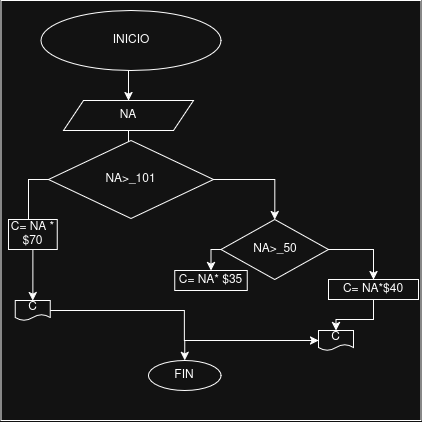

The diagram above was exported from draw.io. Its source (the exported page's mxGraphModel, read from the mxfile embedded in the PNG):
<mxGraphModel dx="957" dy="568" grid="1" gridSize="10" guides="1" tooltips="1" connect="1" arrows="1" fold="1" page="1" pageScale="1" pageWidth="850" pageHeight="1100" math="0" shadow="0">
  <root>
    <mxCell id="0" />
    <mxCell id="1" parent="0" />
    <mxCell id="AKa_Qr7Yf8VrlfdRAexK-13" parent="1" style="whiteSpace=wrap;html=1;aspect=fixed;" value="" vertex="1">
      <mxGeometry height="420" width="420" x="22.5" y="40" as="geometry" />
    </mxCell>
    <mxCell id="AKa_Qr7Yf8VrlfdRAexK-6" edge="1" parent="1" source="AKa_Qr7Yf8VrlfdRAexK-1" style="edgeStyle=orthogonalEdgeStyle;rounded=0;orthogonalLoop=1;jettySize=auto;html=1;exitX=0.5;exitY=1;exitDx=0;exitDy=0;entryX=0.5;entryY=0;entryDx=0;entryDy=0;defaultLabelBackgroundColor=page;" target="AKa_Qr7Yf8VrlfdRAexK-2">
      <mxGeometry relative="1" as="geometry" />
    </mxCell>
    <mxCell id="AKa_Qr7Yf8VrlfdRAexK-1" parent="1" style="ellipse;whiteSpace=wrap;html=1;shapeInside=1;" value="INICIO" vertex="1">
      <mxGeometry height="60" width="180" x="62.5" y="50" as="geometry" />
    </mxCell>
    <mxCell id="AKa_Qr7Yf8VrlfdRAexK-7" edge="1" parent="1" source="AKa_Qr7Yf8VrlfdRAexK-2" style="edgeStyle=orthogonalEdgeStyle;rounded=0;orthogonalLoop=1;jettySize=auto;html=1;exitX=0.5;exitY=1;exitDx=0;exitDy=0;defaultLabelBackgroundColor=page;" target="AKa_Qr7Yf8VrlfdRAexK-3">
      <mxGeometry relative="1" as="geometry" />
    </mxCell>
    <mxCell id="AKa_Qr7Yf8VrlfdRAexK-2" parent="1" style="shape=parallelogram;perimeter=parallelogramPerimeter;whiteSpace=wrap;html=1;shapeInside=1;fixedSize=1;" value="NA" vertex="1">
      <mxGeometry height="30" width="130" x="85" y="140" as="geometry" />
    </mxCell>
    <mxCell id="AKa_Qr7Yf8VrlfdRAexK-43" edge="1" parent="1" source="AKa_Qr7Yf8VrlfdRAexK-3" style="edgeStyle=orthogonalEdgeStyle;rounded=0;orthogonalLoop=1;jettySize=auto;html=1;exitX=0;exitY=0.5;exitDx=0;exitDy=0;entryX=0.5;entryY=0;entryDx=0;entryDy=0;defaultLabelBackgroundColor=page;" target="AKa_Qr7Yf8VrlfdRAexK-30">
      <mxGeometry relative="1" as="geometry" />
    </mxCell>
    <mxCell id="AKa_Qr7Yf8VrlfdRAexK-3" parent="1" style="rounded=0;whiteSpace=wrap;html=1;shape=rhombus;perimeter=rhombusPerimeter;shapeInside=1;" value="NA&amp;gt;_101" vertex="1">
      <mxGeometry height="78" width="165" x="70" y="180" as="geometry" />
    </mxCell>
    <mxCell id="AKa_Qr7Yf8VrlfdRAexK-10" parent="1" style="ellipse;whiteSpace=wrap;html=1;shapeInside=1;" value="FIN" vertex="1">
      <mxGeometry height="30" width="72.5" x="170" y="400" as="geometry" />
    </mxCell>
    <mxCell id="AKa_Qr7Yf8VrlfdRAexK-32" edge="1" parent="1" source="AKa_Qr7Yf8VrlfdRAexK-3" style="edgeStyle=orthogonalEdgeStyle;rounded=0;orthogonalLoop=1;jettySize=auto;html=1;defaultLabelBackgroundColor=page;" target="AKa_Qr7Yf8VrlfdRAexK-31" value="">
      <mxGeometry relative="1" as="geometry">
        <mxPoint x="153" y="230" as="sourcePoint" />
        <mxPoint x="190" y="475" as="targetPoint" />
      </mxGeometry>
    </mxCell>
    <mxCell id="AKa_Qr7Yf8VrlfdRAexK-60" edge="1" parent="1" source="AKa_Qr7Yf8VrlfdRAexK-31" style="edgeStyle=orthogonalEdgeStyle;rounded=0;orthogonalLoop=1;jettySize=auto;html=1;exitX=0;exitY=0.5;exitDx=0;exitDy=0;entryX=0.5;entryY=0;entryDx=0;entryDy=0;defaultLabelBackgroundColor=page;" target="AKa_Qr7Yf8VrlfdRAexK-46">
      <mxGeometry relative="1" as="geometry" />
    </mxCell>
    <mxCell id="AKa_Qr7Yf8VrlfdRAexK-61" edge="1" parent="1" source="AKa_Qr7Yf8VrlfdRAexK-31" style="edgeStyle=orthogonalEdgeStyle;rounded=0;orthogonalLoop=1;jettySize=auto;html=1;exitX=1;exitY=0.5;exitDx=0;exitDy=0;entryX=0.5;entryY=0;entryDx=0;entryDy=0;defaultLabelBackgroundColor=page;" target="AKa_Qr7Yf8VrlfdRAexK-36">
      <mxGeometry relative="1" as="geometry" />
    </mxCell>
    <mxCell id="AKa_Qr7Yf8VrlfdRAexK-31" parent="1" style="rounded=0;whiteSpace=wrap;html=1;shape=rhombus;shapeInside=1;perimeter=rhombusPerimeter;" value="NA&amp;gt;_50" vertex="1">
      <mxGeometry height="60" width="107.5" x="242.5" y="259" as="geometry" />
    </mxCell>
    <mxCell id="AKa_Qr7Yf8VrlfdRAexK-57" edge="1" parent="1" source="AKa_Qr7Yf8VrlfdRAexK-30" style="edgeStyle=orthogonalEdgeStyle;rounded=0;orthogonalLoop=1;jettySize=auto;html=1;exitX=0.5;exitY=1;exitDx=0;exitDy=0;entryX=0.5;entryY=0;entryDx=0;entryDy=0;defaultLabelBackgroundColor=page;" target="AKa_Qr7Yf8VrlfdRAexK-50">
      <mxGeometry relative="1" x="0.0011" as="geometry" />
    </mxCell>
    <mxCell id="AKa_Qr7Yf8VrlfdRAexK-58" connectable="0" parent="AKa_Qr7Yf8VrlfdRAexK-57" style="edgeLabel;html=1;align=center;verticalAlign=middle;resizable=0;points=[];inheritText=1;defaultLabelBackgroundColor=page;" value="C" vertex="1">
      <mxGeometry relative="1" x="1" y="-10" as="geometry">
        <mxPoint x="6" y="9" as="offset" />
      </mxGeometry>
    </mxCell>
    <mxCell id="AKa_Qr7Yf8VrlfdRAexK-30" parent="1" style="rounded=0;whiteSpace=wrap;html=1;shape=label;shapeInside=1;" value="C= NA * $70" vertex="1">
      <mxGeometry height="30" width="48.75" x="30" y="259" as="geometry" />
    </mxCell>
    <mxCell id="AKa_Qr7Yf8VrlfdRAexK-52" edge="1" parent="1" source="AKa_Qr7Yf8VrlfdRAexK-36" style="edgeStyle=orthogonalEdgeStyle;rounded=0;orthogonalLoop=1;jettySize=auto;html=1;exitX=0.5;exitY=1;exitDx=0;exitDy=0;entryX=0.5;entryY=0;entryDx=0;entryDy=0;defaultLabelBackgroundColor=page;" target="AKa_Qr7Yf8VrlfdRAexK-49">
      <mxGeometry relative="1" as="geometry" />
    </mxCell>
    <mxCell id="AKa_Qr7Yf8VrlfdRAexK-36" parent="1" style="rounded=0;whiteSpace=wrap;html=1;" value="C= NA*$40" vertex="1">
      <mxGeometry height="20" width="90" x="350" y="319" as="geometry" />
    </mxCell>
    <mxCell id="AKa_Qr7Yf8VrlfdRAexK-46" parent="1" style="rounded=0;whiteSpace=wrap;html=1;" value="C= NA* $35" vertex="1">
      <mxGeometry height="20" width="72.5" x="196.25" y="310" as="geometry" />
    </mxCell>
    <mxCell id="AKa_Qr7Yf8VrlfdRAexK-49" parent="1" style="rounded=0;whiteSpace=wrap;html=1;shape=document;boundedLbl=1;" value="C" vertex="1">
      <mxGeometry height="20" width="35" x="340" y="370" as="geometry" />
    </mxCell>
    <mxCell id="AKa_Qr7Yf8VrlfdRAexK-55" edge="1" parent="1" source="AKa_Qr7Yf8VrlfdRAexK-50" style="edgeStyle=orthogonalEdgeStyle;rounded=0;orthogonalLoop=1;jettySize=auto;html=1;exitX=1;exitY=0.5;exitDx=0;exitDy=0;entryX=0;entryY=0.5;entryDx=0;entryDy=0;defaultLabelBackgroundColor=page;" target="AKa_Qr7Yf8VrlfdRAexK-49">
      <mxGeometry relative="1" as="geometry" />
    </mxCell>
    <mxCell id="AKa_Qr7Yf8VrlfdRAexK-50" parent="1" style="rounded=0;whiteSpace=wrap;html=1;shape=document;boundedLbl=1;" value="C" vertex="1">
      <mxGeometry height="20" width="35" x="36.87" y="340" as="geometry" />
    </mxCell>
    <mxCell id="AKa_Qr7Yf8VrlfdRAexK-56" edge="1" parent="1" style="edgeStyle=orthogonalEdgeStyle;rounded=0;orthogonalLoop=1;jettySize=auto;html=1;exitX=1;exitY=0.5;exitDx=0;exitDy=0;entryX=0.5;entryY=0;entryDx=0;entryDy=0;defaultLabelBackgroundColor=page;" target="AKa_Qr7Yf8VrlfdRAexK-10">
      <mxGeometry relative="1" as="geometry">
        <mxPoint x="250" y="380" as="sourcePoint" />
      </mxGeometry>
    </mxCell>
  </root>
</mxGraphModel>